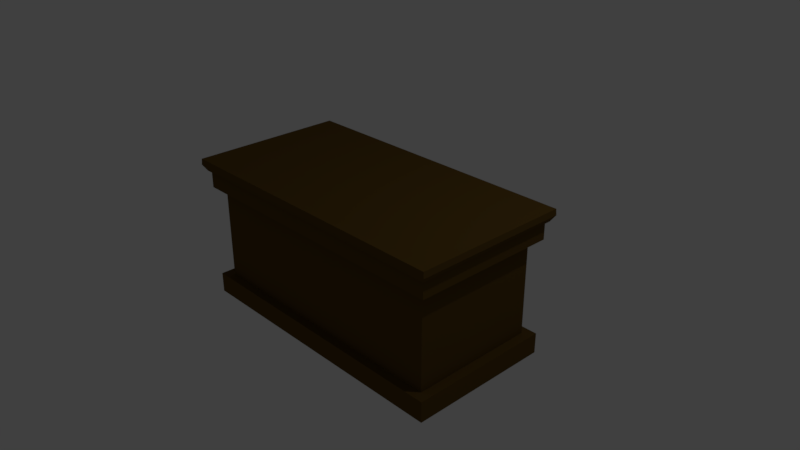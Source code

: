 # Source: Altar.blend  (saved by Blender 2.79.0; exported with 4.5.12 LTS)
import bpy
from mathutils import Matrix  # noqa: F401  (used for matrix-valued properties, if any)

bpy.ops.wm.read_factory_settings(use_empty=True)
scene = bpy.context.scene
scene.name = 'Scene'

# ---- collections
col_collection_1 = bpy.data.collections.new('Collection 1'); scene.collection.children.link(col_collection_1)

# ---- materials (node trees are filled in below, after node groups)
mat_material = bpy.data.materials.new('Material')
mat_material.alpha_threshold = 0.0
mat_material.roughness = 0.5
mat_material.line_color = (0.0, 0.0, 0.0, 1.0)

# ---- material node trees
mat_material.use_nodes = True; mat_material.node_tree.nodes.clear()
_N = mat_material.node_tree.nodes; _L = mat_material.node_tree.links
n0 = _N.new('ShaderNodeOutputMaterial'); n0.name = 'Material Output'; n0.location = (300, 300)
n1 = _N.new('ShaderNodeBsdfDiffuse'); n1.name = 'Diffuse BSDF'; n1.location = (10, 300)
n1.inputs[0].default_value = (0.1193, 0.06729, 0.0135, 1.0)
_L.new(n1.outputs[0], n0.inputs[0])
n0.is_active_output = True

# ---- world
world_world = bpy.data.worlds.new('World'); scene.world = world_world
world_world.color = (0.05088, 0.05088, 0.05088)
world_world.use_sun_shadow = False
world_world.sun_shadow_jitter_overblur = 0.0
world_world.cycles.sampling_method = 'MANUAL'

# ---- cameras
cam_camera = bpy.data.cameras.new('Camera')
cam_camera.clip_end = 100.0
cam_camera.lens = 35.0
cam_camera.sensor_width = 32.0
cam_camera.sensor_height = 18.0
cam_camera.ortho_scale = 7.314
cam_camera.dof.focus_distance = 0.0

# ---- lights
light_lamp = bpy.data.lights.new('Lamp', 'POINT')
light_lamp.transmission_factor = 0.0
light_lamp.cutoff_distance = 30.0
light_lamp.energy = 100.0
light_lamp.shadow_buffer_clip_start = 1.001
light_lamp.shadow_soft_size = 0.1
light_lamp.shadow_maximum_resolution = 0.006
light_lamp.use_absolute_resolution = True

# ---- meshes
me_cube = bpy.data.meshes.new('Cube')
me_cube.from_pydata([(1.984, 1.0, -1.0), (1.984, -1.0, -1.0), (-1.988, -1.0, -1.0), (-1.988, 1.0, -1.0), (1.984, 1.0, 1.0), (1.984, -1.0, 1.0), (-1.988, -1.0, 1.0), (-1.988, 1.0, 1.0), (1.984, 1.0, 0.599), (1.984, -1.0, 0.599), (-1.988, -1.0, 0.599), (-1.988, 1.0, 0.599), (1.984, 1.0, -0.7175), (1.984, -1.0, -0.7175), (-1.988, -1.0, -0.7175), (-1.988, 1.0, -0.7175), (1.853, 0.8778, -0.7175), (1.853, 0.8778, 0.599), (1.853, -0.8778, -0.7175), (1.853, -0.8778, 0.599), (-1.858, -0.8778, -0.7175), (-1.858, -0.8778, 0.599), (-1.858, 0.8778, -0.7175), (-1.858, 0.8778, 0.599), (1.984, 1.0, 0.8398), (1.984, -1.0, 0.8398), (-1.988, -1.0, 0.8398), (-1.988, 1.0, 0.8398), (2.021, 1.035, 0.837), (2.068, 1.079, 1.003), (2.021, -1.035, 0.837), (2.068, -1.079, 1.003), (-2.026, -1.035, 0.837), (-2.073, -1.079, 1.003), (-2.026, 1.035, 0.837), (-2.073, 1.079, 1.003), (2.073, 1.084, 0.9199), (2.073, -1.084, 0.9199), (-2.078, -1.084, 0.9199), (-2.078, 1.084, 0.9199)], [], [(0, 1, 2, 3), (4, 7, 6, 5), (24, 27, 34, 28), (26, 25, 30, 32), (4, 5, 31, 29), (12, 0, 3, 15), (24, 8, 11, 27), (13, 12, 16, 18), (15, 14, 20, 22), (10, 11, 23, 21), (0, 12, 13, 1), (1, 13, 14, 2), (2, 14, 15, 3), (8, 9, 19, 17), (20, 21, 23, 22), (18, 19, 21, 20), (16, 17, 19, 18), (17, 16, 22, 23), (9, 10, 21, 19), (12, 15, 22, 16), (11, 8, 17, 23), (14, 13, 18, 20), (5, 6, 33, 31), (10, 26, 27, 11), (9, 25, 26, 10), (8, 24, 25, 9), (36, 29, 31, 37), (37, 31, 33, 38), (38, 33, 35, 39), (36, 28, 34, 39), (6, 7, 35, 33), (7, 4, 29, 35), (25, 24, 28, 30), (27, 26, 32, 34), (29, 36, 39, 35), (32, 38, 39, 34), (30, 37, 38, 32), (28, 36, 37, 30)])
me_cube.materials.append(mat_material)
me_cube.use_remesh_preserve_volume = False
me_cube.use_remesh_preserve_attributes = False
me_cube.use_mirror_vertex_groups = False
me_cube.update()

# ---- objects
ob_cube = bpy.data.objects.new('Cube', me_cube)
ob_lamp = bpy.data.objects.new('Lamp', light_lamp)
ob_camera = bpy.data.objects.new('Camera', cam_camera)

# ---- transforms, parenting, visibility, modifiers, constraints
ob_cube.location = (0.0, 0.0, 0.0)
ob_cube.lock_rotations_4d = False
ob_cube.empty_display_type = 'ARROWS'
ob_cube.lineart.crease_threshold = 0.0
ob_lamp.location = (4.076, 1.005, 5.904)
ob_lamp.rotation_euler = (0.6503, 0.05522, 1.866)
ob_lamp.lock_rotations_4d = False
ob_lamp.empty_display_type = 'ARROWS'
ob_lamp.color = (0.0, 0.0, 0.0, 0.0)
ob_lamp.lineart.crease_threshold = 0.0
ob_camera.location = (7.481, -6.508, 5.344)
ob_camera.rotation_euler = (1.109, 0.0, 0.8149)
ob_camera.lock_rotations_4d = False
ob_camera.empty_display_type = 'ARROWS'
ob_camera.color = (0.0, 0.0, 0.0, 0.0)
ob_camera.display_type = 'WIRE'
ob_camera.lineart.crease_threshold = 0.0

# ---- collection membership
col_collection_1.objects.link(ob_cube)
col_collection_1.objects.link(ob_lamp)
col_collection_1.objects.link(ob_camera)

# ---- scene / render settings (as saved in the file)
scene.camera = ob_camera
scene.frame_start = 1; scene.frame_end = 250; scene.frame_set(1)
scene.render.engine = 'CYCLES'
scene.render.resolution_percentage = 50
scene.render.dither_intensity = 0.0
scene.cycles.use_denoising = False
scene.cycles.samples = 128
scene.cycles.sampling_pattern = 'TABULATED_SOBOL'
scene.cycles.use_adaptive_sampling = False
scene.cycles.use_light_tree = False
scene.cycles.blur_glossy = 0.0
scene.cycles.sample_clamp_indirect = 0.0
scene.view_settings.view_transform = 'Standard'
bpy.context.view_layer.update()
